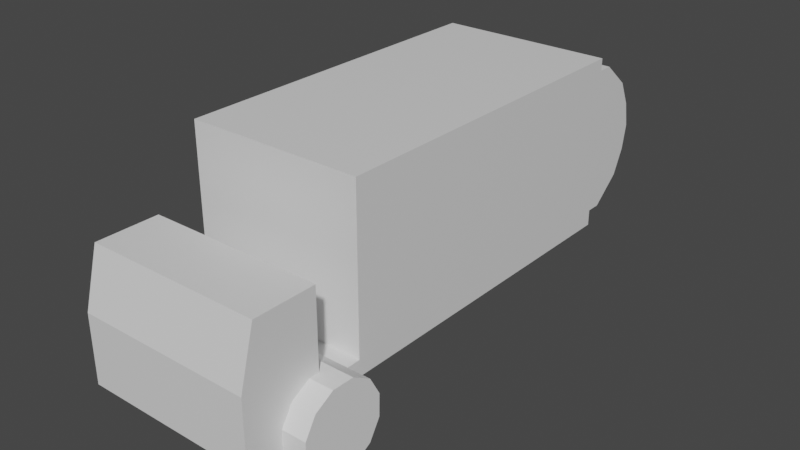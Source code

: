 # Source: Garbage_Truck.blend  (saved by Blender 3.1.7; exported with 4.5.12 LTS)
import bpy
from mathutils import Matrix  # noqa: F401  (used for matrix-valued properties, if any)

bpy.ops.wm.read_factory_settings(use_empty=True)
scene = bpy.context.scene
scene.name = 'Scene'

# ---- collections
col_collection = bpy.data.collections.new('Collection'); scene.collection.children.link(col_collection)
col_reference = bpy.data.collections.new('Reference'); scene.collection.children.link(col_reference)

# ---- materials (node trees are filled in below, after node groups)
mat_material = bpy.data.materials.new('Material')
mat_material.alpha_threshold = 0.0
mat_material.use_transparent_shadow = False
mat_material.line_color = (0.0, 0.0, 0.0, 1.0)

# ---- material node trees
mat_material.use_nodes = True; mat_material.node_tree.nodes.clear()
_N = mat_material.node_tree.nodes; _L = mat_material.node_tree.links
n0 = _N.new('ShaderNodeOutputMaterial'); n0.name = 'Material Output'; n0.location = (300, 300)
n1 = _N.new('ShaderNodeBsdfPrincipled'); n1.name = 'Principled BSDF'; n1.location = (10, 300)
n1.distribution = 'GGX'
n1.subsurface_method = 'RANDOM_WALK_SKIN'
n1.inputs[2].default_value = 0.4
n1.inputs[3].default_value = 1.45
n1.inputs[27].default_value = (0.0, 0.0, 0.0, 1.0)
n1.inputs[28].default_value = 1.0
_L.new(n1.outputs[0], n0.inputs[0])
n0.is_active_output = True

# ---- world
world_world = bpy.data.worlds.new('World'); scene.world = world_world
world_world.use_nodes = True; world_world.node_tree.nodes.clear()
_N = world_world.node_tree.nodes; _L = world_world.node_tree.links
n0 = _N.new('ShaderNodeOutputWorld'); n0.name = 'World Output'; n0.location = (300, 300)
n1 = _N.new('ShaderNodeBackground'); n1.name = 'Background'; n1.location = (10, 300)
n1.inputs[0].default_value = (0.05088, 0.05088, 0.05088, 1.0)
_L.new(n1.outputs[0], n0.inputs[0])
n0.is_active_output = True
world_world.color = (0.05088, 0.05088, 0.05088)
world_world.use_sun_shadow = False
world_world.sun_shadow_jitter_overblur = 0.0

# ---- meshes
me_cube = bpy.data.meshes.new('Cube')
me_cube.from_pydata([(1.6, 3.913, 1.059), (1.6, 3.913, 0.7692), (1.6, -4.603, 0.7692), (1.6, -3.189, 0.7692), (1.6, -2.362, 0.7692), (1.6, -2.362, 1.059), (1.6, -4.603, 1.649), (1.6, -3.189, 1.649), (1.6, 3.913, 3.94), (1.6, -2.362, 3.94), (1.6, -4.603, 0.4082), (1.6, -3.189, 0.4082), (1.6, -2.362, 0.4082), (1.6, 3.913, 3.722), (1.6, -2.362, 3.722), (1.6, 4.178, 1.059), (1.6, 4.178, 3.722), (1.6, -2.362, 3.278), (1.6, -2.362, 2.834), (1.6, -2.362, 2.39), (1.6, -2.362, 1.946), (1.6, -2.362, 1.502), (1.6, 3.913, 1.502), (1.6, 3.913, 1.946), (1.6, 3.913, 2.39), (1.6, 3.913, 2.834), (1.6, 3.913, 3.278), (1.6, 4.71, 1.502), (1.6, 4.92, 1.946), (1.6, 5.005, 2.39), (1.6, 4.92, 2.834), (1.6, 4.71, 3.278), (0.0, 3.913, 0.7692), (0.0, -4.603, 1.059), (0.0, -4.603, 0.7692), (0.0, 3.913, 1.059), (0.0, -3.189, 1.059), (0.0, -2.362, 1.059), (0.0, -2.362, 0.7692), (0.0, -4.603, 1.649), (0.0, -3.189, 1.649), (0.0, -4.327, 2.68), (0.0, -3.189, 2.68), (0.0, 3.913, 3.94), (0.0, -2.362, 3.94), (0.0, -4.603, 0.4082), (0.0, -3.189, 0.4082), (0.0, -2.362, 0.4082), (0.0, -2.362, 3.722), (0.0, 3.913, 3.722), (0.0, 4.178, 1.059), (0.0, 4.178, 3.722), (0.0, 4.71, 1.502), (0.0, 4.92, 1.946), (0.0, 5.005, 2.39), (0.0, 4.92, 2.834), (0.0, 4.71, 3.278), (0.0, -2.362, 1.502), (0.0, -2.362, 1.946), (0.0, -2.362, 2.39), (0.0, -2.362, 2.834), (0.0, -2.362, 3.278), (1.6, -3.189, 1.059), (1.6, -4.603, 1.059), (1.6, -3.189, 2.68), (1.6, -4.327, 2.68)], [], [(3, 2, 10, 11), (3, 62, 63, 2), (32, 35, 0, 1), (4, 5, 62, 3), (14, 13, 8, 9), (32, 1, 4, 38), (1, 0, 5, 4), (33, 63, 6, 39), (39, 6, 65, 41), (48, 14, 9, 44), (46, 11, 10, 45), (47, 12, 11, 46), (38, 4, 12, 47), (4, 3, 11, 12), (61, 17, 14, 48), (49, 13, 16, 51), (17, 26, 13, 14), (22, 0, 15, 27), (13, 26, 31, 16), (26, 25, 30, 31), (25, 24, 29, 30), (24, 23, 28, 29), (23, 22, 27, 28), (5, 0, 22, 21), (21, 22, 23, 20), (20, 23, 24, 19), (19, 24, 25, 18), (18, 25, 26, 17), (37, 5, 21, 57), (57, 21, 20, 58), (58, 20, 19, 59), (59, 19, 18, 60), (60, 18, 17, 61), (30, 55, 56, 31), (29, 54, 55, 30), (28, 53, 54, 29), (27, 52, 53, 28), (15, 50, 52, 27), (0, 35, 50, 15), (31, 56, 51, 16), (13, 49, 43, 8), (8, 43, 44, 9), (7, 40, 42, 64), (64, 42, 41, 65), (5, 37, 36, 62), (2, 34, 45, 10), (2, 63, 33, 34), (62, 36, 40, 7), (64, 65, 6, 7), (62, 7, 6, 63)])
_uv = me_cube.uv_layers.new(name='UVMap')
_uv.uv.foreach_set('vector', [0.375, 0.6946, 0.375, 0.75, 0.375, 0.75, 0.375, 0.6946, 0.375, 0.6946, 0.625, 0.6946, 0.625, 0.75, 0.375, 0.75, 0.375, 0.375, 0.625, 0.375, 0.625, 0.5, 0.375, 0.5, 0.375, 0.672, 0.625, 0.672, 0.625, 0.6946, 0.375, 0.6946, 0.625, 0.672, 0.625, 0.5, 0.625, 0.5, 0.625, 0.672, 0.25, 0.5, 0.375, 0.5, 0.375, 0.672, 0.25, 0.672, 0.375, 0.5, 0.625, 0.5, 0.625, 0.672, 0.375, 0.672, 0.625, 0.875, 0.625, 0.75, 0.625, 0.75, 0.625, 0.875, 0.625, 0.875, 0.625, 0.75, 0.625, 0.75, 0.625, 0.875, 0.75, 0.672, 0.625, 0.672, 0.625, 0.672, 0.75, 0.672, 0.25, 0.6946, 0.375, 0.6946, 0.375, 0.75, 0.25, 0.75, 0.25, 0.672, 0.375, 0.672, 0.375, 0.6946, 0.25, 0.6946, 0.25, 0.672, 0.375, 0.672, 0.375, 0.672, 0.25, 0.672, 0.375, 0.672, 0.375, 0.6946, 0.375, 0.6946, 0.375, 0.672, 0.75, 0.672, 0.625, 0.672, 0.625, 0.672, 0.75, 0.672, 0.625, 0.375, 0.625, 0.5, 0.625, 0.5, 0.625, 0.375, 0.625, 0.672, 0.625, 0.5, 0.625, 0.5, 0.625, 0.672, 0.625, 0.5, 0.625, 0.5, 0.625, 0.5, 0.625, 0.5, 0.625, 0.5, 0.625, 0.5, 0.625, 0.5, 0.625, 0.5, 0.625, 0.5, 0.625, 0.5, 0.625, 0.5, 0.625, 0.5, 0.625, 0.5, 0.625, 0.5, 0.625, 0.5, 0.625, 0.5, 0.625, 0.5, 0.625, 0.5, 0.625, 0.5, 0.625, 0.5, 0.625, 0.5, 0.625, 0.5, 0.625, 0.5, 0.625, 0.5, 0.625, 0.672, 0.625, 0.5, 0.625, 0.5, 0.625, 0.672, 0.625, 0.672, 0.625, 0.5, 0.625, 0.5, 0.625, 0.672, 0.625, 0.672, 0.625, 0.5, 0.625, 0.5, 0.625, 0.672, 0.625, 0.672, 0.625, 0.5, 0.625, 0.5, 0.625, 0.672, 0.625, 0.672, 0.625, 0.5, 0.625, 0.5, 0.625, 0.672, 0.75, 0.672, 0.625, 0.672, 0.625, 0.672, 0.75, 0.672, 0.75, 0.672, 0.625, 0.672, 0.625, 0.672, 0.75, 0.672, 0.75, 0.672, 0.625, 0.672, 0.625, 0.672, 0.75, 0.672, 0.75, 0.672, 0.625, 0.672, 0.625, 0.672, 0.75, 0.672, 0.75, 0.672, 0.625, 0.672, 0.625, 0.672, 0.75, 0.672, 0.625, 0.5, 0.625, 0.375, 0.625, 0.375, 0.625, 0.5, 0.625, 0.5, 0.625, 0.375, 0.625, 0.375, 0.625, 0.5, 0.625, 0.5, 0.625, 0.375, 0.625, 0.375, 0.625, 0.5, 0.625, 0.5, 0.625, 0.375, 0.625, 0.375, 0.625, 0.5, 0.625, 0.5, 0.625, 0.375, 0.625, 0.375, 0.625, 0.5, 0.625, 0.5, 0.625, 0.375, 0.625, 0.375, 0.625, 0.5, 0.625, 0.5, 0.625, 0.375, 0.625, 0.375, 0.625, 0.5, 0.625, 0.5, 0.625, 0.375, 0.625, 0.375, 0.625, 0.5, 0.625, 0.5, 0.75, 0.5, 0.75, 0.672, 0.625, 0.672, 0.625, 0.6946, 0.75, 0.6946, 0.75, 0.6946, 0.625, 0.6946, 0.625, 0.6946, 0.75, 0.6946, 0.75, 0.75, 0.625, 0.75, 0.625, 0.672, 0.75, 0.672, 0.75, 0.6946, 0.625, 0.6946, 0.375, 0.75, 0.375, 0.875, 0.375, 0.875, 0.375, 0.75, 0.375, 0.75, 0.625, 0.75, 0.625, 0.875, 0.375, 0.875, 0.625, 0.6946, 0.75, 0.6946, 0.75, 0.6946, 0.625, 0.6946, 0.625, 0.6946, 0.625, 0.75, 0.625, 0.75, 0.625, 0.6946, 0.625, 0.6946, 0.625, 0.6946, 0.625, 0.75, 0.625, 0.75])
me_cube.materials.append(mat_material)
me_cube.use_remesh_preserve_volume = False
me_cube.use_remesh_preserve_attributes = False
me_cube.use_mirror_vertex_groups = False
me_cube.update()
me_cylinder_001 = bpy.data.meshes.new('Cylinder.001')
me_cylinder_001.from_pydata([(0.0, 1.0, -1.0), (0.0, 1.0, 1.0), (0.5, 0.866, -1.0), (0.5, 0.866, 1.0), (0.866, 0.5, -1.0), (0.866, 0.5, 1.0), (1.0, -4.371e-08, -1.0), (1.0, -4.371e-08, 1.0), (0.866, -0.5, -1.0), (0.866, -0.5, 1.0), (0.5, -0.866, -1.0), (0.5, -0.866, 1.0), (-8.742e-08, -1.0, -1.0), (-8.742e-08, -1.0, 1.0), (-0.5, -0.866, -1.0), (-0.5, -0.866, 1.0), (-0.866, -0.5, -1.0), (-0.866, -0.5, 1.0), (-1.0, 1.192e-08, -1.0), (-1.0, 1.192e-08, 1.0), (-0.866, 0.5, -1.0), (-0.866, 0.5, 1.0), (-0.5, 0.866, -1.0), (-0.5, 0.866, 1.0)], [], [(0, 1, 3, 2), (2, 3, 5, 4), (4, 5, 7, 6), (6, 7, 9, 8), (8, 9, 11, 10), (10, 11, 13, 12), (12, 13, 15, 14), (14, 15, 17, 16), (16, 17, 19, 18), (18, 19, 21, 20), (3, 1, 23, 21, 19, 17, 15, 13, 11, 9, 7, 5), (20, 21, 23, 22), (22, 23, 1, 0), (0, 2, 4, 6, 8, 10, 12, 14, 16, 18, 20, 22)])
_uv = me_cylinder_001.uv_layers.new(name='UVMap')
_uv.uv.foreach_set('vector', [1.0, 0.5, 1.0, 1.0, 0.9167, 1.0, 0.9167, 0.5, 0.9167, 0.5, 0.9167, 1.0, 0.8333, 1.0, 0.8333, 0.5, 0.8333, 0.5, 0.8333, 1.0, 0.75, 1.0, 0.75, 0.5, 0.75, 0.5, 0.75, 1.0, 0.6667, 1.0, 0.6667, 0.5, 0.6667, 0.5, 0.6667, 1.0, 0.5833, 1.0, 0.5833, 0.5, 0.5833, 0.5, 0.5833, 1.0, 0.5, 1.0, 0.5, 0.5, 0.5, 0.5, 0.5, 1.0, 0.4167, 1.0, 0.4167, 0.5, 0.4167, 0.5, 0.4167, 1.0, 0.3333, 1.0, 0.3333, 0.5, 0.3333, 0.5, 0.3333, 1.0, 0.25, 1.0, 0.25, 0.5, 0.25, 0.5, 0.25, 1.0, 0.1667, 1.0, 0.1667, 0.5, 0.37, 0.4578, 0.25, 0.49, 0.13, 0.4578, 0.04215, 0.37, 0.01, 0.25, 0.04215, 0.13, 0.13, 0.04215, 0.25, 0.01, 0.37, 0.04215, 0.4578, 0.13, 0.49, 0.25, 0.4578, 0.37, 0.1667, 0.5, 0.1667, 1.0, 0.08333, 1.0, 0.08333, 0.5, 0.08333, 0.5, 0.08333, 1.0, 7.451e-08, 1.0, 7.451e-08, 0.5, 0.75, 0.49, 0.87, 0.4578, 0.9578, 0.37, 0.99, 0.25, 0.9578, 0.13, 0.87, 0.04215, 0.75, 0.01, 0.63, 0.04215, 0.5422, 0.13, 0.51, 0.25, 0.5422, 0.37, 0.63, 0.4578])
me_cylinder_001.use_remesh_fix_poles = True
me_cylinder_001.use_remesh_preserve_attributes = False
me_cylinder_001.update()

# ---- objects
ob_cube = bpy.data.objects.new('Cube', me_cube)
ob_cylinder = bpy.data.objects.new('Cylinder', me_cylinder_001)
ob_side_view = bpy.data.objects.new('Side View', None)

# ---- transforms, parenting, visibility, modifiers, constraints
ob_cube.location = (0.0, 0.0, 0.0)
ob_cube.lock_rotations_4d = False
ob_cube.empty_display_type = 'ARROWS'
ob_cube.lineart.crease_threshold = 0.0
_m = ob_cube.modifiers.new('Mirror', 'MIRROR')
_m.use_clip = True
ob_cylinder.location = (1.261, -3.189, 0.5368)
ob_cylinder.rotation_euler = (1.571, 1.327, 1.571)
ob_cylinder.scale = (0.7762, 0.7762, 0.7762)
ob_side_view.location = (-11.0, -2.659, 4.344)
ob_side_view.rotation_euler = (1.571, -0.0, 4.712)
ob_side_view.scale = (3.269, 3.269, 3.269)
ob_side_view.empty_display_type = 'IMAGE'
ob_side_view.empty_display_size = 5.0
ob_side_view.use_empty_image_alpha = True
ob_side_view.color = (1.0, 1.0, 1.0, 0.5)

# ---- collection membership
col_collection.objects.link(ob_cube)
col_collection.objects.link(ob_cylinder)
col_reference.objects.link(ob_side_view)

# ---- scene / render settings (as saved in the file)
scene.frame_start = 1; scene.frame_end = 250; scene.frame_set(1)
scene.render.engine = 'BLENDER_EEVEE_NEXT'
scene.cycles.sampling_pattern = 'TABULATED_SOBOL'
scene.cycles.use_light_tree = False
scene.view_settings.view_transform = 'Filmic'
bpy.context.view_layer.update()

# ---- added for rendering (the .blend has no active camera and no usable light): camera, sun
cam_auto = bpy.data.cameras.new('AutoCamera')
cam_auto.lens = 50.0
cam_auto.sensor_width = 36.0
cam_auto.clip_end = 1000.0
ob_auto_camera = bpy.data.objects.new('AutoCamera', cam_auto)
scene.collection.objects.link(ob_auto_camera)
ob_auto_camera.location = (10.5388, -12.1831, 10.024)
ob_auto_camera.rotation_euler = (1.09748, -7.21219e-08, 0.694738)
scene.camera = ob_auto_camera
light_auto_sun = bpy.data.lights.new('AutoSun', 'SUN')
light_auto_sun.energy = 3.0
light_auto_sun.angle = 0.0523599
ob_auto_sun = bpy.data.objects.new('AutoSun', light_auto_sun)
scene.collection.objects.link(ob_auto_sun)
ob_auto_sun.rotation_euler = (0.872665, 0.174533, 0.523599)
bpy.context.view_layer.update()

